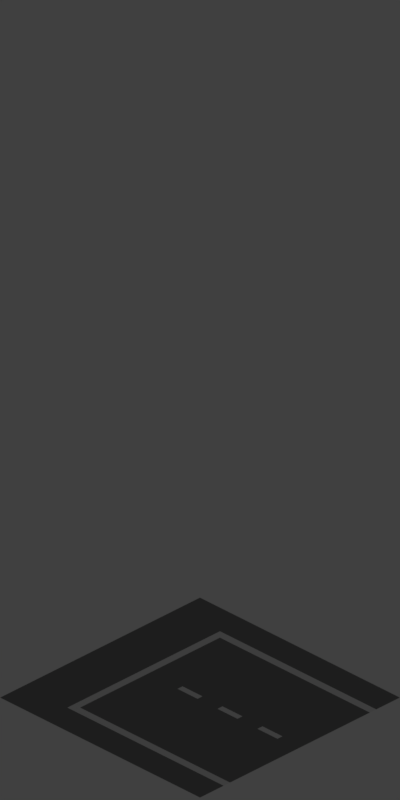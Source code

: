 # Source: RoadEnd1.blend  (saved by Blender 2.79.0; exported with 4.5.12 LTS)
import bpy
from mathutils import Matrix  # noqa: F401  (used for matrix-valued properties, if any)

bpy.ops.wm.read_factory_settings(use_empty=True)
scene = bpy.context.scene
scene.name = 'Scene'

# ---- collections
col_collection_1 = bpy.data.collections.new('Collection 1'); scene.collection.children.link(col_collection_1)

# ---- materials (node trees are filled in below, after node groups)
mat_material = bpy.data.materials.new('Material')
mat_material.alpha_threshold = 0.0
mat_material.use_transparent_shadow = False
mat_material.diffuse_color = (0.214, 0.214, 0.214, 1.0)
mat_material.roughness = 0.5
mat_material.specular_intensity = 0.0
mat_gray = bpy.data.materials.new('Gray')
mat_gray.alpha_threshold = 0.0
mat_gray.use_transparent_shadow = False
mat_gray.roughness = 0.5
mat_gray.specular_intensity = 0.0
mat_material_001 = bpy.data.materials.new('Material.001')
mat_material_001.alpha_threshold = 0.0
mat_material_001.use_transparent_shadow = False
mat_material_001.roughness = 0.5
mat_material_001.specular_intensity = 0.0
mat_material_002 = bpy.data.materials.new('Material.002')
mat_material_002.alpha_threshold = 0.0
mat_material_002.use_transparent_shadow = False
mat_material_002.diffuse_color = (1.0, 1.0, 1.0, 1.0)
mat_material_002.roughness = 0.5
mat_material_002.specular_intensity = 0.0

# ---- material node trees

# ---- world
world_world = bpy.data.worlds.new('World'); scene.world = world_world
world_world.color = (0.05088, 0.05088, 0.05088)
world_world.use_sun_shadow = False
world_world.sun_shadow_jitter_overblur = 0.0
world_world.cycles.sampling_method = 'MANUAL'

# ---- cameras
cam_camera = bpy.data.cameras.new('Camera')
cam_camera.type = 'ORTHO'
cam_camera.clip_end = 100.0
cam_camera.lens = 35.0
cam_camera.sensor_width = 32.0
cam_camera.sensor_height = 18.0
cam_camera.ortho_scale = 5.66
cam_camera.dof.focus_distance = 0.0
cam_camera.dof.aperture_fstop = 128.0

# ---- lights
light_area = bpy.data.lights.new('Area', 'AREA')
light_area.transmission_factor = 0.0
light_area.energy = 38.48
light_area.shadow_buffer_clip_start = 0.5
light_area.shadow_soft_size = 0.1
light_area.shadow_maximum_resolution = 0.006
light_area.use_absolute_resolution = True
light_area.size = 0.1
light_area.size_y = 0.1

# ---- meshes
me_plane_001 = bpy.data.meshes.new('Plane.001')
me_plane_001.from_pydata([(-1.0, 1.0, 0.0), (1.0, 1.0, 0.0), (-0.7635, -1.0, 0.0), (0.7635, -1.0, 0.0), (-0.7, 0.5635, 0.0), (0.7, 0.5635, 0.0), (0.6995, -1.0, 0.0), (0.7635, 0.5635, 0.0), (-0.7635, 0.5635, 0.0), (-1.0, -1.0, 0.0), (1.0, -1.0, 0.0), (-0.7, -1.0, 0.0), (0.025, -1.0, 0.0), (-0.025, -1.0, 0.0), (-0.025, 0.0, 0.0), (-0.025, -0.2, 0.0), (-0.025, -0.4, 0.0), (-0.025, -0.6, 0.0), (-0.025, -0.8, 0.0), (0.025, 0.0, 0.0), (0.025, -0.2, 0.0), (0.025, -0.4, 0.0), (0.025, -0.6, 0.0), (0.025, -0.8, 0.0), (-0.7635, 0.0, 0.0), (0.7635, 0.0, 0.0), (0.6995, 0.0, 0.0), (-0.6997, 0.0, 0.0), (0.6995, 0.5, 0.0), (-0.6997, 0.5, 0.0), (0.0, 0.5635, 0.0), (0.0, 0.5, 0.0), (0.7635, 1.0, 0.0), (-0.7635, 1.0, 0.0), (-0.025, 0.2, 0.0), (0.0, 0.0, 0.0), (0.025, 0.2, 0.0), (0.025, 0.4, 0.0), (-0.025, 0.5, 0.0), (0.025, 0.5, 0.0), (-0.025, 0.4, 0.0)], [], [(29, 4, 30, 31, 38), (24, 2, 11, 27), (25, 26, 28, 5, 7), (18, 13, 12, 23), (14, 15, 20, 19, 35), (15, 16, 21, 20), (16, 17, 22, 21), (17, 18, 23, 22), (27, 24, 8, 4, 29), (3, 25, 26, 6), (5, 28, 39, 31, 30), (3, 25, 7, 32, 1, 10), (8, 33, 32, 7, 5, 30, 4), (2, 24, 8, 33, 0, 9), (6, 26, 28, 39, 37, 36, 19, 20, 21, 22, 23, 12), (11, 13, 18, 17, 16, 15, 14, 34, 40, 38, 29, 27), (38, 40, 37, 39, 31), (40, 34, 36, 37), (35, 19, 36, 34, 14)])
me_plane_001.polygons.foreach_set('material_index', [1, 1, 1, 0, 0, 2, 0, 2, 1, 1, 1, 0, 0, 0, 0, 0, 0, 0, 2])
me_plane_001.materials.append(mat_material)
me_plane_001.materials.append(mat_gray)
me_plane_001.materials.append(mat_material_001)
me_plane_001.materials.append(mat_material_002)
me_plane_001.use_remesh_preserve_volume = False
me_plane_001.use_remesh_preserve_attributes = False
me_plane_001.use_mirror_vertex_groups = False
me_plane_001.update()

# ---- objects
ob_plane = bpy.data.objects.new('Plane', me_plane_001)
ob_area = bpy.data.objects.new('Area', light_area)
ob_camera = bpy.data.objects.new('Camera', cam_camera)

# ---- transforms, parenting, visibility, modifiers, constraints
ob_plane.location = (0.0, 0.0, -1.0)
ob_plane.rotation_euler = (0.0, -0.0, 1.571)
ob_plane.lineart.crease_threshold = 0.0
ob_area.location = (7.272, 9.448, 16.6)
ob_area.rotation_euler = (-0.3755, 0.549, 0.4895)
ob_area.lineart.crease_threshold = 0.0
ob_camera.location = (10.0, -10.0, 9.6)
ob_camera.rotation_euler = (1.047, 0.0, 0.7854)
ob_camera.lock_rotations_4d = False
ob_camera.empty_display_type = 'ARROWS'
ob_camera.color = (0.0, 0.0, 0.0, 0.0)
ob_camera.display_type = 'WIRE'
ob_camera.lineart.crease_threshold = 0.0

# ---- collection membership
col_collection_1.objects.link(ob_plane)
col_collection_1.objects.link(ob_area)
col_collection_1.objects.link(ob_camera)

# ---- scene / render settings (as saved in the file)
scene.camera = ob_camera
scene.frame_start = 1; scene.frame_end = 50; scene.frame_set(0)
scene.render.engine = 'BLENDER_EEVEE_NEXT'
scene.render.resolution_x = 128
scene.render.resolution_y = 256
scene.render.fps = 10
scene.render.dither_intensity = 0.0
scene.render.film_transparent = True
scene.render.line_thickness = 0.3
scene.cycles.use_denoising = False
scene.cycles.samples = 128
scene.cycles.sampling_pattern = 'TABULATED_SOBOL'
scene.cycles.use_adaptive_sampling = False
scene.cycles.use_light_tree = False
scene.cycles.blur_glossy = 0.0
scene.cycles.sample_clamp_indirect = 0.0
scene.view_settings.view_transform = 'Standard'
bpy.context.view_layer.update()

